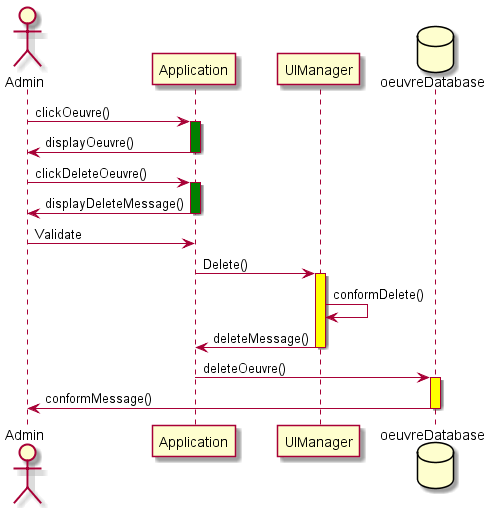

The diagram above was rendered by PlantUML. Its source (embedded in the PNG):
@startuml
actor Admin 
participant Application as App
participant UIManager as  UIM 
database oeuvreDatabase as dataO

Admin-> App ++ #green : clickOeuvre()
App -> Admin--: displayOeuvre()

Admin-> App ++ #green : clickDeleteOeuvre()
App -> Admin-- : displayDeleteMessage()
Admin-> App : Validate 
App -> UIM ++ #yellow : Delete()
UIM -> UIM : conformDelete()
UIM -> App -- : deleteMessage()
App -> dataO ++ #yellow: deleteOeuvre()
dataO -> Admin-- : conformMessage()

@enduml